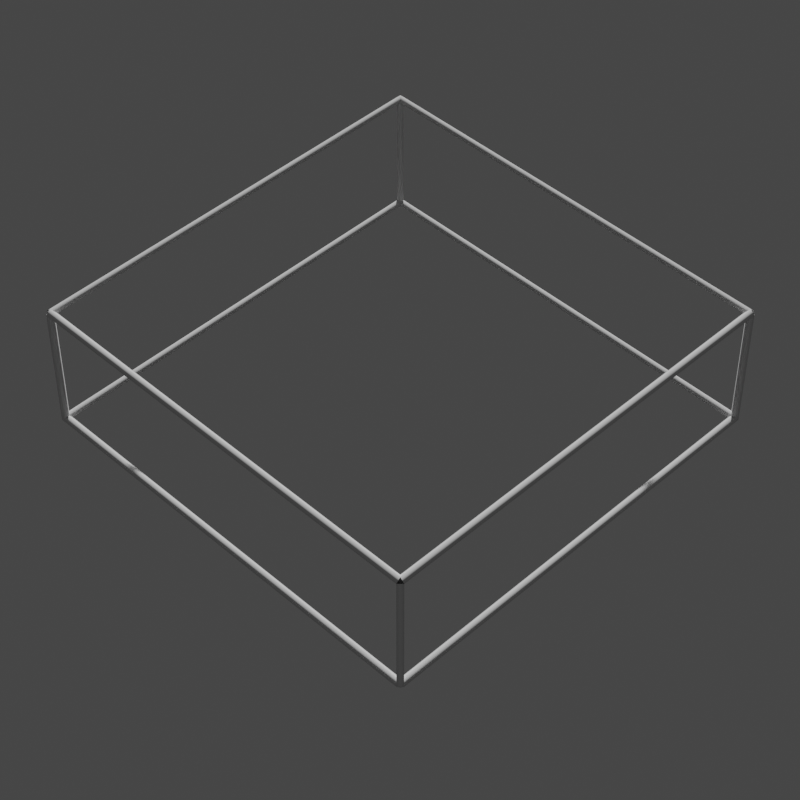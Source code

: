 # Source: Cuboid.blend  (saved by Blender 3.0.42; exported with 4.5.12 LTS)
import bpy
from mathutils import Matrix  # noqa: F401  (used for matrix-valued properties, if any)

bpy.ops.wm.read_factory_settings(use_empty=True)
scene = bpy.context.scene
scene.name = 'Scene'

# ---- collections
col_collection = bpy.data.collections.new('Collection'); scene.collection.children.link(col_collection)

# ---- node groups
ng_widget_display = bpy.data.node_groups.new('Widget_Display', 'GeometryNodeTree')
_s = ng_widget_display.interface.new_socket(name='Geometry', in_out='OUTPUT', socket_type='NodeSocketGeometry')
_s = ng_widget_display.interface.new_socket(name='Geometry', in_out='INPUT', socket_type='NodeSocketGeometry')
_s = ng_widget_display.interface.new_socket(name='Thickness', in_out='INPUT', socket_type='NodeSocketFloat')
_s.subtype = 'DISTANCE'
_s.default_value = 0.02
_s.min_value = 0.0
_s = ng_widget_display.interface.new_socket(name='Resolution', in_out='INPUT', socket_type='NodeSocketInt')
_s.default_value = 4
_s.min_value = 3
_s.max_value = 512
ng_widget_display.is_modifier = True
_N = ng_widget_display.nodes; _L = ng_widget_display.links
n0 = _N.new('NodeGroupOutput'); n0.name = 'Group Output'; n0.location = (522, 0)
n1 = _N.new('GeometryNodeCurveToMesh'); n1.name = 'Curve to Mesh'; n1.location = (302, 34)
n2 = _N.new('NodeGroupInput'); n2.name = 'Group Input'; n2.location = (-469, 9)
n3 = _N.new('GeometryNodeSetCurveRadius'); n3.name = 'Set Curve Radius'; n3.location = (72, 72)
n4 = _N.new('GeometryNodeMeshToCurve'); n4.name = 'Mesh to Curve'; n4.location = (-155, 102)
n5 = _N.new('GeometryNodeCurvePrimitiveCircle'); n5.name = 'Curve Circle'; n5.location = (72, -70)
n6 = _N.new('GeometryNodeInputNamedAttribute'); n6.name = 'Named Attribute'; n6.location = (277, 34)
n6.inputs[0].default_value = 'radius'
n7 = _N.new('GeometryNodeSwitch'); n7.name = 'Switch'; n7.location = (277, 34)
n7.input_type = 'FLOAT'
n7.inputs[1].default_value = 1.0
_L.new(n2.outputs[0], n4.inputs[0])
_L.new(n4.outputs[0], n3.inputs[0])
_L.new(n1.outputs[0], n0.inputs[0])
_L.new(n5.outputs[0], n1.inputs[1])
_L.new(n2.outputs[2], n5.inputs[0])
_L.new(n3.outputs[0], n1.inputs[0])
_L.new(n2.outputs[1], n3.inputs[2])
_L.new(n6.outputs[1], n7.inputs[0])
_L.new(n6.outputs[0], n7.inputs[2])
_L.new(n7.outputs[0], n1.inputs[2])
n0.is_active_output = True

# ---- world
world_world = bpy.data.worlds.new('World'); scene.world = world_world
world_world.use_nodes = True; world_world.node_tree.nodes.clear()
_N = world_world.node_tree.nodes; _L = world_world.node_tree.links
n0 = _N.new('ShaderNodeOutputWorld'); n0.name = 'World Output'; n0.location = (300, 300)
n1 = _N.new('ShaderNodeBackground'); n1.name = 'Background'; n1.location = (10, 300)
n1.inputs[0].default_value = (0.05088, 0.05088, 0.05088, 1.0)
_L.new(n1.outputs[0], n0.inputs[0])
n0.is_active_output = True
world_world.color = (0.05088, 0.05088, 0.05088)
world_world.use_sun_shadow = False
world_world.sun_shadow_jitter_overblur = 0.0

# ---- cameras
cam_camera = bpy.data.cameras.new('Camera')
cam_camera.lens = 100.0

# ---- meshes
me_wgt_rig_brow_t_l_002 = bpy.data.meshes.new('WGT-rig_brow.T.L.002')
me_wgt_rig_brow_t_l_002.from_pydata([(-0.375, -0.375, 0.1125), (-0.375, 0.375, 0.1125), (0.375, 0.375, 0.1125), (0.375, -0.375, 0.1125), (-0.375, -0.375, -0.1125), (-0.375, 0.375, -0.1125), (0.375, 0.375, -0.1125), (0.375, -0.375, -0.1125)], [(4, 5), (5, 1), (1, 0), (0, 4), (5, 6), (6, 2), (2, 1), (6, 7), (7, 3), (3, 2), (7, 4), (0, 3)], [])
me_wgt_rig_brow_t_l_002.use_remesh_fix_poles = True
me_wgt_rig_brow_t_l_002.use_remesh_preserve_attributes = False
me_wgt_rig_brow_t_l_002.use_mirror_vertex_groups = False
me_wgt_rig_brow_t_l_002.update()
me_wgt_rig_brow_t_l_001 = bpy.data.meshes.new('WGT-rig_brow.T.L.001')
me_wgt_rig_brow_t_l_001.from_pydata([(-0.487, -0.487, 0.1461), (-0.487, 0.487, 0.1461), (0.487, 0.487, 0.1461), (0.487, -0.487, 0.1461), (-0.487, -0.487, -0.1461), (-0.487, 0.487, -0.1461), (0.487, 0.487, -0.1461), (0.487, -0.487, -0.1461)], [(4, 5), (5, 1), (1, 0), (0, 4), (5, 6), (6, 2), (2, 1), (6, 7), (7, 3), (3, 2), (7, 4), (0, 3)], [])
me_wgt_rig_brow_t_l_001.use_remesh_fix_poles = True
me_wgt_rig_brow_t_l_001.use_remesh_preserve_attributes = False
me_wgt_rig_brow_t_l_001.use_mirror_vertex_groups = False
me_wgt_rig_brow_t_l_001.update()

# ---- objects
ob_widget = bpy.data.objects.new('Widget', me_wgt_rig_brow_t_l_002)
ob_widget_thumbnail_mesh = bpy.data.objects.new('Widget_Thumbnail_Mesh', me_wgt_rig_brow_t_l_001)
ob_camera_widget_thumbnail_mesh = bpy.data.objects.new('Camera_Widget_Thumbnail_Mesh', cam_camera)

# ---- transforms, parenting, visibility, modifiers, constraints
ob_widget.location = (0.0, 0.0, 0.0)
ob_widget.lineart.crease_threshold = 0.0
ob_widget_thumbnail_mesh.location = (0.0, 0.0, 0.0)
ob_widget_thumbnail_mesh.lineart.crease_threshold = 0.0
_m = ob_widget_thumbnail_mesh.modifiers.new('Widget_Display', 'NODES')
_m.node_group = ng_widget_display
_gi = [s.identifier for s in ng_widget_display.interface.items_tree if s.item_type == 'SOCKET' and s.in_out == 'INPUT']
_m[_gi[1]] = 0.01  # Thickness
ob_camera_widget_thumbnail_mesh.location = (-2.271, 2.271, 3.116)
ob_camera_widget_thumbnail_mesh.rotation_euler = (0.7854, 4.053e-10, -2.356)

# ---- collection membership
col_collection.objects.link(ob_widget)
col_collection.objects.link(ob_widget_thumbnail_mesh)
col_collection.objects.link(ob_camera_widget_thumbnail_mesh)

# ---- scene / render settings (as saved in the file)
scene.camera = ob_camera_widget_thumbnail_mesh
scene.frame_start = 1; scene.frame_end = 250; scene.frame_set(1)
scene.render.engine = 'BLENDER_EEVEE_NEXT'
scene.render.resolution_x = 1080
scene.cycles.sampling_pattern = 'TABULATED_SOBOL'
scene.cycles.use_light_tree = False
scene.view_settings.view_transform = 'Filmic'
bpy.context.view_layer.update()

# ---- added for rendering (the .blend has no usable light): sun
light_auto_sun = bpy.data.lights.new('AutoSun', 'SUN')
light_auto_sun.energy = 3.0
light_auto_sun.angle = 0.0523599
ob_auto_sun = bpy.data.objects.new('AutoSun', light_auto_sun)
scene.collection.objects.link(ob_auto_sun)
ob_auto_sun.rotation_euler = (0.872665, 0.174533, 0.523599)
bpy.context.view_layer.update()
